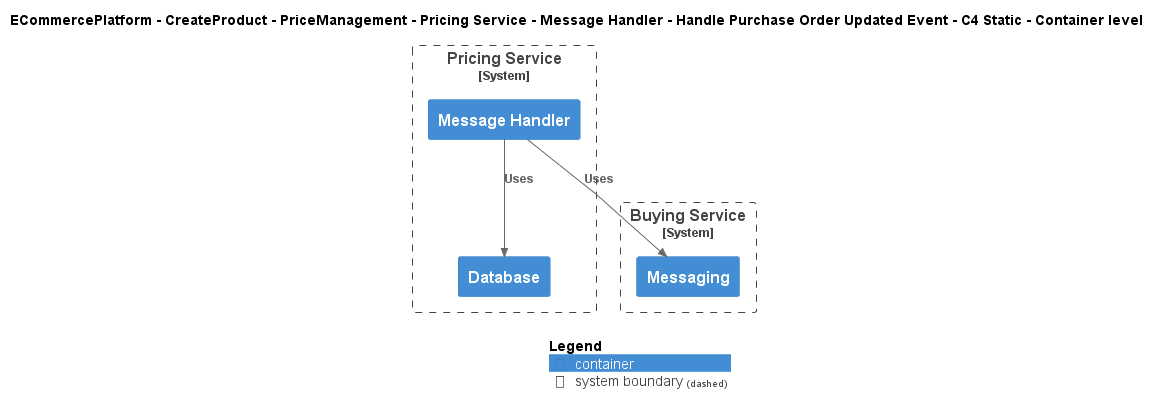

The diagram above was rendered by PlantUML. Its source (embedded in the PNG):
@startuml
!include ..\..\..\..\..\..\..\..\..\.c4s\C4_Container.puml

AddElementTag("c4interflow:lifecycle:new", $bgColor=green, $fontColor=#ffffff, $borderColor=green, $shadowing="False")
AddElementTag("c4interflow:lifecycle:changed", $bgColor=orange, $fontColor=#ffffff, $borderColor=orange, $shadowing="False")
AddElementTag("c4interflow:lifecycle:removed", $bgColor=red, $fontColor=#ffffff, $borderColor=red, $shadowing="False")

AddRelTag("c4interflow:lifecycle:new", $textColor=green, $lineColor=green)
AddRelTag("c4interflow:lifecycle:changed", $textColor=orange, $lineColor=orange)
AddRelTag("c4interflow:lifecycle:removed", $textColor=red, $lineColor=red)

SHOW_PERSON_PORTRAIT()
LAYOUT_TOP_DOWN()

skinparam linetype polyline

title ECommercePlatform - CreateProduct - PriceManagement - Pricing Service - Message Handler - Handle Purchase Order Updated Event - C4 Static - Container level


System_Boundary(ECommercePlatform.CreateProduct.PriceManagement.SoftwareSystems.PricingService, "Pricing Service") {
    Container(ECommercePlatform.CreateProduct.PriceManagement.SoftwareSystems.PricingService.Containers.MessageHandler, "Message Handler", "", "")
    Container(ECommercePlatform.CreateProduct.PriceManagement.SoftwareSystems.PricingService.Containers.Database, "Database", "", "")
}

System_Boundary(ECommercePlatform.CreateProduct.BuyingAndMerchandising.SoftwareSystems.BuyingService, "Buying Service") {
    Container(ECommercePlatform.CreateProduct.BuyingAndMerchandising.SoftwareSystems.BuyingService.Containers.Messaging, "Messaging", "", "")
}

Rel(ECommercePlatform.CreateProduct.PriceManagement.SoftwareSystems.PricingService.Containers.MessageHandler, ECommercePlatform.CreateProduct.BuyingAndMerchandising.SoftwareSystems.BuyingService.Containers.Messaging, "Uses")
Rel(ECommercePlatform.CreateProduct.PriceManagement.SoftwareSystems.PricingService.Containers.MessageHandler, ECommercePlatform.CreateProduct.PriceManagement.SoftwareSystems.PricingService.Containers.Database, "Uses")


SHOW_LEGEND()
@enduml